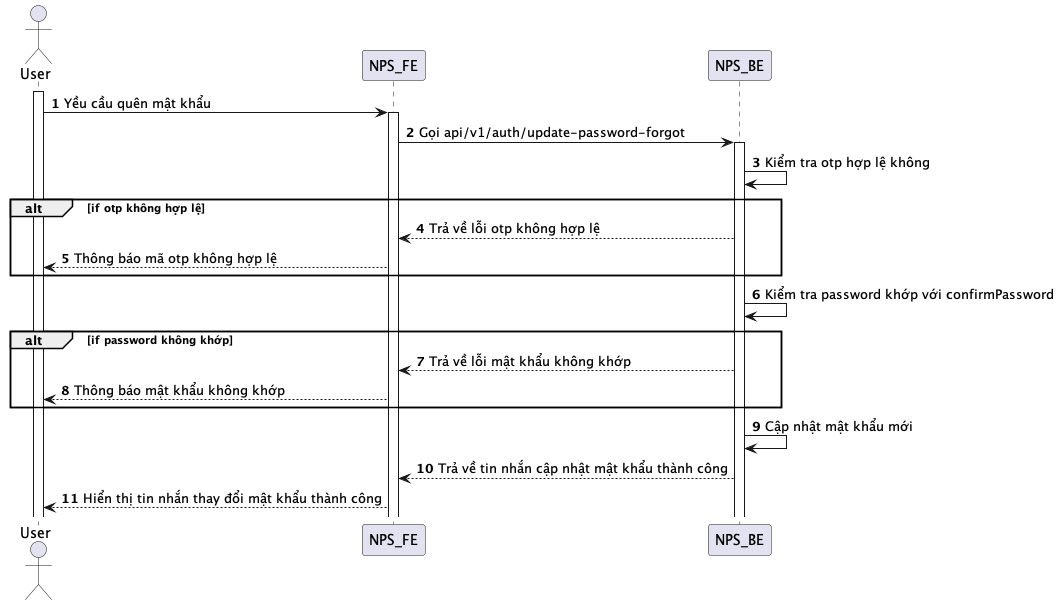

The diagram above was rendered by PlantUML. Its source (embedded in the PNG):
@startuml
autonumber
actor User
activate User
User -> NPS_FE: Yều cầu quên mật khẩu
activate NPS_FE
NPS_FE -> NPS_BE: Gọi api/v1/auth/update-password-forgot
activate NPS_BE
NPS_BE -> NPS_BE: Kiểm tra otp hợp lệ không
alt if otp không hợp lệ
NPS_BE --> NPS_FE: Trả về lỗi otp không hợp lệ
NPS_FE --> User: Thông báo mã otp không hợp lệ
end
NPS_BE -> NPS_BE: Kiểm tra password khớp với confirmPassword
alt if password không khớp
NPS_BE --> NPS_FE: Trả về lỗi mật khẩu không khớp
NPS_FE --> User: Thông báo mật khẩu không khớp
end
NPS_BE -> NPS_BE: Cập nhật mật khẩu mới
NPS_BE --> NPS_FE: Trả về tin nhắn cập nhật mật khẩu thành công
NPS_FE --> User: Hiển thị tin nhắn thay đổi mật khẩu thành công
@enduml